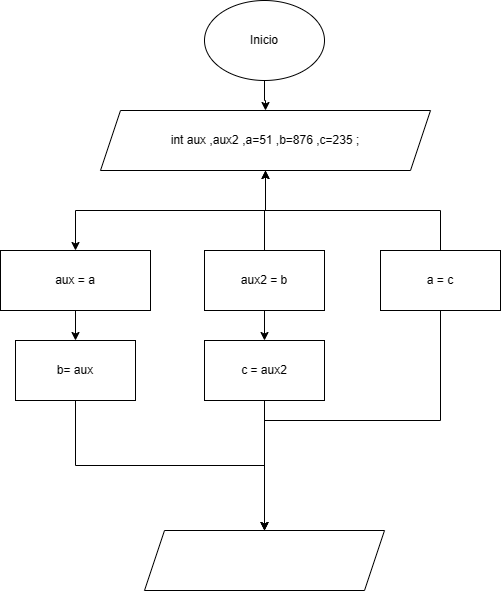

The diagram above was exported from draw.io. Its source (the exported page's mxGraphModel, read from the mxfile embedded in the PNG):
<mxGraphModel dx="756" dy="456" grid="1" gridSize="10" guides="1" tooltips="1" connect="1" arrows="1" fold="1" page="1" pageScale="1" pageWidth="827" pageHeight="1169" math="0" shadow="0">
  <root>
    <mxCell id="0" />
    <mxCell id="1" parent="0" />
    <mxCell id="crr4e1RznCl8Zqea_5_O-2" value="" style="edgeStyle=orthogonalEdgeStyle;rounded=0;orthogonalLoop=1;jettySize=auto;html=1;" edge="1" parent="1" source="IhhUHkg7PSclEEOjh2mL-14" target="crr4e1RznCl8Zqea_5_O-1">
      <mxGeometry relative="1" as="geometry" />
    </mxCell>
    <mxCell id="IhhUHkg7PSclEEOjh2mL-14" value="Inicio" style="ellipse;whiteSpace=wrap;html=1;" parent="1" vertex="1">
      <mxGeometry x="354" y="10" width="120" height="80" as="geometry" />
    </mxCell>
    <mxCell id="crr4e1RznCl8Zqea_5_O-4" value="" style="edgeStyle=orthogonalEdgeStyle;rounded=0;orthogonalLoop=1;jettySize=auto;html=1;" edge="1" parent="1" source="crr4e1RznCl8Zqea_5_O-1" target="crr4e1RznCl8Zqea_5_O-3">
      <mxGeometry relative="1" as="geometry">
        <Array as="points">
          <mxPoint x="415" y="220" />
          <mxPoint x="225" y="220" />
        </Array>
      </mxGeometry>
    </mxCell>
    <mxCell id="crr4e1RznCl8Zqea_5_O-1" value="int aux ,aux2 ,a=51 ,b=876 ,c=235 ;" style="shape=parallelogram;perimeter=parallelogramPerimeter;whiteSpace=wrap;html=1;fixedSize=1;" vertex="1" parent="1">
      <mxGeometry x="250" y="120" width="330" height="60" as="geometry" />
    </mxCell>
    <mxCell id="crr4e1RznCl8Zqea_5_O-7" value="" style="edgeStyle=orthogonalEdgeStyle;rounded=0;orthogonalLoop=1;jettySize=auto;html=1;" edge="1" parent="1" source="crr4e1RznCl8Zqea_5_O-3" target="crr4e1RznCl8Zqea_5_O-6">
      <mxGeometry relative="1" as="geometry" />
    </mxCell>
    <mxCell id="crr4e1RznCl8Zqea_5_O-3" value="aux = a" style="shape=parallelogram;perimeter=parallelogramPerimeter;whiteSpace=wrap;html=1;fixedSize=1;rounded=0;fillColor=default;size=-30;" vertex="1" parent="1">
      <mxGeometry x="150" y="260" width="150" height="60" as="geometry" />
    </mxCell>
    <mxCell id="crr4e1RznCl8Zqea_5_O-24" style="edgeStyle=orthogonalEdgeStyle;rounded=0;orthogonalLoop=1;jettySize=auto;html=1;exitX=0.5;exitY=1;exitDx=0;exitDy=0;" edge="1" parent="1" source="crr4e1RznCl8Zqea_5_O-6" target="crr4e1RznCl8Zqea_5_O-22">
      <mxGeometry relative="1" as="geometry" />
    </mxCell>
    <mxCell id="crr4e1RznCl8Zqea_5_O-6" value="b= aux" style="shape=parallelogram;perimeter=parallelogramPerimeter;whiteSpace=wrap;html=1;fixedSize=1;size=-95;" vertex="1" parent="1">
      <mxGeometry x="165" y="350" width="120" height="60" as="geometry" />
    </mxCell>
    <mxCell id="crr4e1RznCl8Zqea_5_O-9" value="" style="edgeStyle=orthogonalEdgeStyle;rounded=0;orthogonalLoop=1;jettySize=auto;html=1;" edge="1" parent="1" source="crr4e1RznCl8Zqea_5_O-8" target="crr4e1RznCl8Zqea_5_O-1">
      <mxGeometry relative="1" as="geometry" />
    </mxCell>
    <mxCell id="crr4e1RznCl8Zqea_5_O-11" value="" style="edgeStyle=orthogonalEdgeStyle;rounded=0;orthogonalLoop=1;jettySize=auto;html=1;" edge="1" parent="1" source="crr4e1RznCl8Zqea_5_O-8" target="crr4e1RznCl8Zqea_5_O-10">
      <mxGeometry relative="1" as="geometry" />
    </mxCell>
    <mxCell id="crr4e1RznCl8Zqea_5_O-8" value="aux2 = b" style="shape=parallelogram;perimeter=parallelogramPerimeter;whiteSpace=wrap;html=1;fixedSize=1;size=-34;" vertex="1" parent="1">
      <mxGeometry x="354" y="260" width="120" height="60" as="geometry" />
    </mxCell>
    <mxCell id="crr4e1RznCl8Zqea_5_O-25" style="edgeStyle=orthogonalEdgeStyle;rounded=0;orthogonalLoop=1;jettySize=auto;html=1;exitX=0.5;exitY=1;exitDx=0;exitDy=0;" edge="1" parent="1" source="crr4e1RznCl8Zqea_5_O-10" target="crr4e1RznCl8Zqea_5_O-22">
      <mxGeometry relative="1" as="geometry" />
    </mxCell>
    <mxCell id="crr4e1RznCl8Zqea_5_O-10" value="c = aux2" style="shape=parallelogram;perimeter=parallelogramPerimeter;whiteSpace=wrap;html=1;fixedSize=1;size=-24;" vertex="1" parent="1">
      <mxGeometry x="354" y="350" width="120" height="60" as="geometry" />
    </mxCell>
    <mxCell id="crr4e1RznCl8Zqea_5_O-13" value="" style="edgeStyle=orthogonalEdgeStyle;rounded=0;orthogonalLoop=1;jettySize=auto;html=1;" edge="1" parent="1" source="crr4e1RznCl8Zqea_5_O-12" target="crr4e1RznCl8Zqea_5_O-1">
      <mxGeometry relative="1" as="geometry" />
    </mxCell>
    <mxCell id="crr4e1RznCl8Zqea_5_O-26" style="edgeStyle=orthogonalEdgeStyle;rounded=0;orthogonalLoop=1;jettySize=auto;html=1;" edge="1" parent="1" source="crr4e1RznCl8Zqea_5_O-12" target="crr4e1RznCl8Zqea_5_O-22">
      <mxGeometry relative="1" as="geometry" />
    </mxCell>
    <mxCell id="crr4e1RznCl8Zqea_5_O-12" value="a = c" style="shape=parallelogram;perimeter=parallelogramPerimeter;whiteSpace=wrap;html=1;fixedSize=1;size=-90;" vertex="1" parent="1">
      <mxGeometry x="530" y="260" width="120" height="60" as="geometry" />
    </mxCell>
    <mxCell id="crr4e1RznCl8Zqea_5_O-22" value="" style="shape=parallelogram;perimeter=parallelogramPerimeter;whiteSpace=wrap;html=1;fixedSize=1;size=20;" vertex="1" parent="1">
      <mxGeometry x="294" y="540" width="240" height="60" as="geometry" />
    </mxCell>
  </root>
</mxGraphModel>